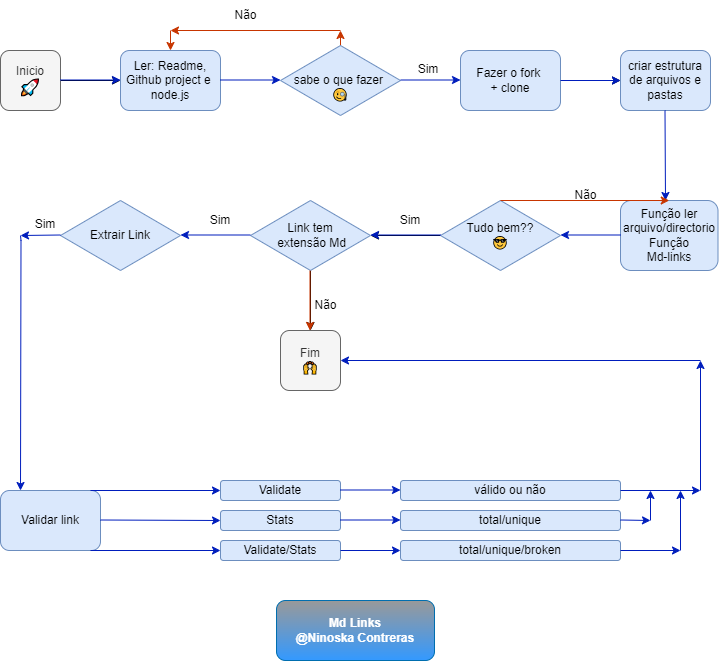

The diagram above was exported from draw.io. Its source (the exported page's mxGraphModel, read from the mxfile embedded in the PNG):
<mxGraphModel dx="1050" dy="581" grid="0" gridSize="10" guides="1" tooltips="1" connect="1" arrows="1" fold="1" page="1" pageScale="1" pageWidth="827" pageHeight="1169" background="none" math="0" shadow="0">
  <root>
    <mxCell id="WIyWlLk6GJQsqaUBKTNV-0" />
    <mxCell id="WIyWlLk6GJQsqaUBKTNV-1" parent="WIyWlLk6GJQsqaUBKTNV-0" />
    <mxCell id="qPLujmPvhQywfSwwntu9-21" value="" style="edgeStyle=orthogonalEdgeStyle;rounded=0;orthogonalLoop=1;jettySize=auto;html=1;" parent="WIyWlLk6GJQsqaUBKTNV-1" source="WIyWlLk6GJQsqaUBKTNV-3" target="qPLujmPvhQywfSwwntu9-0" edge="1">
      <mxGeometry relative="1" as="geometry" />
    </mxCell>
    <mxCell id="WIyWlLk6GJQsqaUBKTNV-3" value="Inicio&lt;br&gt;&lt;a style=&quot;background: transparent; font-family: &amp;quot;Helvetica Neue&amp;quot;, Helvetica, Arial, sans-serif; text-align: start; font-size: 16px; margin: 0px; padding: 0px; vertical-align: baseline; color: rgb(36, 88, 161);&quot; href=&quot;https://emojipedia.org/rocket/&quot;&gt;🚀&lt;/a&gt;" style="rounded=1;whiteSpace=wrap;html=1;fontSize=12;glass=0;strokeWidth=1;shadow=0;fillColor=#f5f5f5;strokeColor=#666666;fontColor=#333333;" parent="WIyWlLk6GJQsqaUBKTNV-1" vertex="1">
      <mxGeometry x="20" y="100" width="60" height="60" as="geometry" />
    </mxCell>
    <mxCell id="WIyWlLk6GJQsqaUBKTNV-11" value="criar estrutura de arquivos e pastas" style="rounded=1;whiteSpace=wrap;html=1;fontSize=12;glass=0;strokeWidth=1;shadow=0;fillColor=#dae8fc;strokeColor=#6c8ebf;" parent="WIyWlLk6GJQsqaUBKTNV-1" vertex="1">
      <mxGeometry x="640" y="100" width="90" height="60" as="geometry" />
    </mxCell>
    <mxCell id="qPLujmPvhQywfSwwntu9-28" value="" style="edgeStyle=orthogonalEdgeStyle;rounded=0;orthogonalLoop=1;jettySize=auto;html=1;" parent="WIyWlLk6GJQsqaUBKTNV-1" source="WIyWlLk6GJQsqaUBKTNV-12" target="WIyWlLk6GJQsqaUBKTNV-11" edge="1">
      <mxGeometry relative="1" as="geometry" />
    </mxCell>
    <mxCell id="WIyWlLk6GJQsqaUBKTNV-12" value="Fazer o fork&amp;nbsp;&lt;br style=&quot;border-color: var(--border-color);&quot;&gt;+ clone" style="rounded=1;whiteSpace=wrap;html=1;fontSize=12;glass=0;strokeWidth=1;shadow=0;fillColor=#dae8fc;strokeColor=#6c8ebf;" parent="WIyWlLk6GJQsqaUBKTNV-1" vertex="1">
      <mxGeometry x="480" y="100" width="100" height="60" as="geometry" />
    </mxCell>
    <mxCell id="qPLujmPvhQywfSwwntu9-0" value="&lt;div&gt;Ler: Readme,&lt;/div&gt;&lt;div&gt;Github project e&amp;nbsp;&lt;/div&gt;&lt;div&gt;node.js&lt;/div&gt;" style="rounded=1;whiteSpace=wrap;html=1;fillColor=#dae8fc;strokeColor=#6c8ebf;" parent="WIyWlLk6GJQsqaUBKTNV-1" vertex="1">
      <mxGeometry x="140" y="100" width="100" height="60" as="geometry" />
    </mxCell>
    <mxCell id="qPLujmPvhQywfSwwntu9-1" value="" style="endArrow=classic;html=1;rounded=0;fillColor=#fa6800;strokeColor=#C73500;" parent="WIyWlLk6GJQsqaUBKTNV-1" edge="1">
      <mxGeometry width="50" height="50" relative="1" as="geometry">
        <mxPoint x="360" y="100" as="sourcePoint" />
        <mxPoint x="360" y="80" as="targetPoint" />
      </mxGeometry>
    </mxCell>
    <mxCell id="qPLujmPvhQywfSwwntu9-3" value="" style="endArrow=classic;html=1;rounded=0;fillColor=#0050ef;strokeColor=#001DBC;" parent="WIyWlLk6GJQsqaUBKTNV-1" edge="1">
      <mxGeometry width="50" height="50" relative="1" as="geometry">
        <mxPoint x="240" y="129.5" as="sourcePoint" />
        <mxPoint x="300" y="129.5" as="targetPoint" />
      </mxGeometry>
    </mxCell>
    <mxCell id="qPLujmPvhQywfSwwntu9-4" value="" style="endArrow=classic;html=1;rounded=0;fillColor=#0050ef;strokeColor=#001DBC;" parent="WIyWlLk6GJQsqaUBKTNV-1" edge="1">
      <mxGeometry width="50" height="50" relative="1" as="geometry">
        <mxPoint x="80" y="129.5" as="sourcePoint" />
        <mxPoint x="140" y="129.5" as="targetPoint" />
      </mxGeometry>
    </mxCell>
    <mxCell id="qPLujmPvhQywfSwwntu9-7" value="" style="endArrow=classic;html=1;rounded=0;fillColor=#fa6800;strokeColor=#C73500;" parent="WIyWlLk6GJQsqaUBKTNV-1" edge="1">
      <mxGeometry width="50" height="50" relative="1" as="geometry">
        <mxPoint x="360" y="80" as="sourcePoint" />
        <mxPoint x="190" y="80" as="targetPoint" />
      </mxGeometry>
    </mxCell>
    <mxCell id="qPLujmPvhQywfSwwntu9-8" value="" style="endArrow=classic;html=1;rounded=0;fillColor=#fa6800;strokeColor=#C73500;" parent="WIyWlLk6GJQsqaUBKTNV-1" edge="1">
      <mxGeometry width="50" height="50" relative="1" as="geometry">
        <mxPoint x="190" y="80" as="sourcePoint" />
        <mxPoint x="190" y="100" as="targetPoint" />
      </mxGeometry>
    </mxCell>
    <mxCell id="qPLujmPvhQywfSwwntu9-10" value="Não" style="text;html=1;align=center;verticalAlign=middle;resizable=0;points=[];autosize=1;strokeColor=none;fillColor=none;" parent="WIyWlLk6GJQsqaUBKTNV-1" vertex="1">
      <mxGeometry x="240" y="50" width="50" height="30" as="geometry" />
    </mxCell>
    <mxCell id="qPLujmPvhQywfSwwntu9-14" value="&lt;br style=&quot;border-color: var(--border-color);&quot;&gt;sabe o que fazer&amp;nbsp;&lt;br style=&quot;border-color: var(--border-color);&quot;&gt;&lt;span style=&quot;border-color: var(--border-color);&quot;&gt;&amp;nbsp;🧐&amp;nbsp;&lt;/span&gt;" style="rhombus;whiteSpace=wrap;html=1;fillColor=#dae8fc;strokeColor=#6c8ebf;" parent="WIyWlLk6GJQsqaUBKTNV-1" vertex="1">
      <mxGeometry x="300" y="95" width="120" height="70" as="geometry" />
    </mxCell>
    <mxCell id="qPLujmPvhQywfSwwntu9-17" value="" style="endArrow=classic;html=1;rounded=0;fillColor=#0050ef;strokeColor=#001DBC;" parent="WIyWlLk6GJQsqaUBKTNV-1" edge="1">
      <mxGeometry width="50" height="50" relative="1" as="geometry">
        <mxPoint x="420" y="129.5" as="sourcePoint" />
        <mxPoint x="480" y="129.5" as="targetPoint" />
      </mxGeometry>
    </mxCell>
    <mxCell id="qPLujmPvhQywfSwwntu9-18" value="Sim" style="text;html=1;strokeColor=none;fillColor=none;align=center;verticalAlign=middle;whiteSpace=wrap;rounded=0;" parent="WIyWlLk6GJQsqaUBKTNV-1" vertex="1">
      <mxGeometry x="418" y="109" width="60" height="20" as="geometry" />
    </mxCell>
    <mxCell id="qPLujmPvhQywfSwwntu9-22" value="" style="endArrow=classic;html=1;rounded=0;fillColor=#0050ef;strokeColor=#001DBC;" parent="WIyWlLk6GJQsqaUBKTNV-1" edge="1">
      <mxGeometry width="50" height="50" relative="1" as="geometry">
        <mxPoint x="580" y="130" as="sourcePoint" />
        <mxPoint x="640" y="130" as="targetPoint" />
      </mxGeometry>
    </mxCell>
    <mxCell id="qPLujmPvhQywfSwwntu9-24" value="Função&amp;nbsp;ler arquivo/directorio&lt;br&gt;Função &lt;br&gt;Md-links" style="rounded=1;whiteSpace=wrap;html=1;fillColor=#dae8fc;strokeColor=#6c8ebf;" parent="WIyWlLk6GJQsqaUBKTNV-1" vertex="1">
      <mxGeometry x="640" y="250" width="97.5" height="70" as="geometry" />
    </mxCell>
    <mxCell id="qPLujmPvhQywfSwwntu9-25" value="" style="endArrow=classic;html=1;rounded=0;fillColor=#0050ef;strokeColor=#001DBC;" parent="WIyWlLk6GJQsqaUBKTNV-1" edge="1">
      <mxGeometry width="50" height="50" relative="1" as="geometry">
        <mxPoint x="684.5" y="160" as="sourcePoint" />
        <mxPoint x="685" y="250" as="targetPoint" />
      </mxGeometry>
    </mxCell>
    <mxCell id="qPLujmPvhQywfSwwntu9-40" value="" style="edgeStyle=orthogonalEdgeStyle;rounded=0;orthogonalLoop=1;jettySize=auto;html=1;" parent="WIyWlLk6GJQsqaUBKTNV-1" source="qPLujmPvhQywfSwwntu9-26" target="qPLujmPvhQywfSwwntu9-36" edge="1">
      <mxGeometry relative="1" as="geometry" />
    </mxCell>
    <mxCell id="qPLujmPvhQywfSwwntu9-26" value="Tudo bem??&lt;br&gt;😎" style="rhombus;whiteSpace=wrap;html=1;fillColor=#dae8fc;strokeColor=#6c8ebf;" parent="WIyWlLk6GJQsqaUBKTNV-1" vertex="1">
      <mxGeometry x="460" y="250" width="120" height="70" as="geometry" />
    </mxCell>
    <mxCell id="qPLujmPvhQywfSwwntu9-29" value="" style="endArrow=classic;html=1;rounded=0;exitX=1;exitY=0;exitDx=0;exitDy=0;entryX=0.5;entryY=0;entryDx=0;entryDy=0;fillColor=#fa6800;strokeColor=#C73500;" parent="WIyWlLk6GJQsqaUBKTNV-1" target="qPLujmPvhQywfSwwntu9-24" edge="1">
      <mxGeometry width="50" height="50" relative="1" as="geometry">
        <mxPoint x="520" y="250" as="sourcePoint" />
        <mxPoint x="610" y="252.5" as="targetPoint" />
      </mxGeometry>
    </mxCell>
    <mxCell id="qPLujmPvhQywfSwwntu9-31" value="" style="endArrow=classic;html=1;rounded=0;fillColor=#0050ef;strokeColor=#001DBC;" parent="WIyWlLk6GJQsqaUBKTNV-1" edge="1">
      <mxGeometry width="50" height="50" relative="1" as="geometry">
        <mxPoint x="640" y="284.5" as="sourcePoint" />
        <mxPoint x="580" y="284.5" as="targetPoint" />
      </mxGeometry>
    </mxCell>
    <mxCell id="qPLujmPvhQywfSwwntu9-32" value="Não" style="text;html=1;align=center;verticalAlign=middle;resizable=0;points=[];autosize=1;strokeColor=none;fillColor=none;" parent="WIyWlLk6GJQsqaUBKTNV-1" vertex="1">
      <mxGeometry x="580" y="230" width="50" height="30" as="geometry" />
    </mxCell>
    <mxCell id="qPLujmPvhQywfSwwntu9-34" value="" style="endArrow=classic;html=1;rounded=0;fillColor=#0050ef;strokeColor=#001DBC;" parent="WIyWlLk6GJQsqaUBKTNV-1" edge="1">
      <mxGeometry width="50" height="50" relative="1" as="geometry">
        <mxPoint x="460" y="284.5" as="sourcePoint" />
        <mxPoint x="390" y="284.5" as="targetPoint" />
      </mxGeometry>
    </mxCell>
    <mxCell id="qPLujmPvhQywfSwwntu9-35" value="Sim" style="text;html=1;strokeColor=none;fillColor=none;align=center;verticalAlign=middle;whiteSpace=wrap;rounded=0;" parent="WIyWlLk6GJQsqaUBKTNV-1" vertex="1">
      <mxGeometry x="400" y="260" width="60" height="20" as="geometry" />
    </mxCell>
    <mxCell id="qPLujmPvhQywfSwwntu9-45" value="" style="edgeStyle=orthogonalEdgeStyle;rounded=0;orthogonalLoop=1;jettySize=auto;html=1;" parent="WIyWlLk6GJQsqaUBKTNV-1" source="qPLujmPvhQywfSwwntu9-36" target="qPLujmPvhQywfSwwntu9-43" edge="1">
      <mxGeometry relative="1" as="geometry" />
    </mxCell>
    <mxCell id="qPLujmPvhQywfSwwntu9-36" value="Link tem&lt;br&gt;&amp;nbsp;extensão Md" style="rhombus;whiteSpace=wrap;html=1;fillColor=#dae8fc;strokeColor=#6c8ebf;" parent="WIyWlLk6GJQsqaUBKTNV-1" vertex="1">
      <mxGeometry x="270" y="250" width="120" height="70" as="geometry" />
    </mxCell>
    <mxCell id="qPLujmPvhQywfSwwntu9-37" value="" style="endArrow=classic;html=1;rounded=0;fillColor=#fa6800;strokeColor=#C73500;" parent="WIyWlLk6GJQsqaUBKTNV-1" edge="1">
      <mxGeometry width="50" height="50" relative="1" as="geometry">
        <mxPoint x="329.5" y="320" as="sourcePoint" />
        <mxPoint x="329.5" y="380" as="targetPoint" />
      </mxGeometry>
    </mxCell>
    <mxCell id="qPLujmPvhQywfSwwntu9-38" value="Sim" style="text;html=1;strokeColor=none;fillColor=none;align=center;verticalAlign=middle;whiteSpace=wrap;rounded=0;" parent="WIyWlLk6GJQsqaUBKTNV-1" vertex="1">
      <mxGeometry x="210" y="260" width="60" height="20" as="geometry" />
    </mxCell>
    <mxCell id="qPLujmPvhQywfSwwntu9-41" value="" style="endArrow=classic;html=1;rounded=0;fillColor=#0050ef;strokeColor=#001DBC;" parent="WIyWlLk6GJQsqaUBKTNV-1" edge="1">
      <mxGeometry width="50" height="50" relative="1" as="geometry">
        <mxPoint x="270" y="284.5" as="sourcePoint" />
        <mxPoint x="200" y="284.5" as="targetPoint" />
      </mxGeometry>
    </mxCell>
    <mxCell id="qPLujmPvhQywfSwwntu9-42" value="Não" style="text;html=1;align=center;verticalAlign=middle;resizable=0;points=[];autosize=1;strokeColor=none;fillColor=none;" parent="WIyWlLk6GJQsqaUBKTNV-1" vertex="1">
      <mxGeometry x="320" y="340" width="50" height="30" as="geometry" />
    </mxCell>
    <mxCell id="qPLujmPvhQywfSwwntu9-43" value="Fim&lt;br&gt;🙌" style="rounded=1;whiteSpace=wrap;html=1;fontSize=12;glass=0;strokeWidth=1;shadow=0;fillColor=#f5f5f5;strokeColor=#666666;fontColor=#333333;" parent="WIyWlLk6GJQsqaUBKTNV-1" vertex="1">
      <mxGeometry x="300" y="380" width="60" height="60" as="geometry" />
    </mxCell>
    <mxCell id="qPLujmPvhQywfSwwntu9-44" value="Extrair Link" style="rhombus;whiteSpace=wrap;html=1;fillColor=#dae8fc;strokeColor=#6c8ebf;" parent="WIyWlLk6GJQsqaUBKTNV-1" vertex="1">
      <mxGeometry x="80" y="250" width="120" height="70" as="geometry" />
    </mxCell>
    <mxCell id="qPLujmPvhQywfSwwntu9-49" value="" style="endArrow=classic;html=1;rounded=0;fillColor=#0050ef;strokeColor=#001DBC;" parent="WIyWlLk6GJQsqaUBKTNV-1" edge="1">
      <mxGeometry width="50" height="50" relative="1" as="geometry">
        <mxPoint x="80" y="284.5" as="sourcePoint" />
        <mxPoint x="40" y="285" as="targetPoint" />
      </mxGeometry>
    </mxCell>
    <mxCell id="qPLujmPvhQywfSwwntu9-51" value="" style="endArrow=classic;html=1;rounded=0;fillColor=#0050ef;strokeColor=#001DBC;entryX=0.2;entryY=0;entryDx=0;entryDy=0;entryPerimeter=0;" parent="WIyWlLk6GJQsqaUBKTNV-1" target="qPLujmPvhQywfSwwntu9-54" edge="1">
      <mxGeometry width="50" height="50" relative="1" as="geometry">
        <mxPoint x="40" y="285" as="sourcePoint" />
        <mxPoint x="40" y="535" as="targetPoint" />
        <Array as="points">
          <mxPoint x="40.5" y="290" />
        </Array>
      </mxGeometry>
    </mxCell>
    <mxCell id="qPLujmPvhQywfSwwntu9-54" value="&lt;div style=&quot;&quot;&gt;&lt;span style=&quot;background-color: initial;&quot;&gt;Validar link&lt;/span&gt;&lt;/div&gt;" style="rounded=1;whiteSpace=wrap;html=1;fontSize=12;glass=0;strokeWidth=1;shadow=0;align=center;fillColor=#dae8fc;strokeColor=#6c8ebf;" parent="WIyWlLk6GJQsqaUBKTNV-1" vertex="1">
      <mxGeometry x="20" y="540" width="100" height="60" as="geometry" />
    </mxCell>
    <mxCell id="qPLujmPvhQywfSwwntu9-55" value="" style="endArrow=classic;html=1;rounded=0;fillColor=#0050ef;strokeColor=#001DBC;" parent="WIyWlLk6GJQsqaUBKTNV-1" edge="1">
      <mxGeometry width="50" height="50" relative="1" as="geometry">
        <mxPoint x="110" y="540" as="sourcePoint" />
        <mxPoint x="240" y="540" as="targetPoint" />
      </mxGeometry>
    </mxCell>
    <mxCell id="qPLujmPvhQywfSwwntu9-56" value="" style="endArrow=classic;html=1;rounded=0;fillColor=#0050ef;strokeColor=#001DBC;" parent="WIyWlLk6GJQsqaUBKTNV-1" edge="1">
      <mxGeometry width="50" height="50" relative="1" as="geometry">
        <mxPoint x="110" y="600" as="sourcePoint" />
        <mxPoint x="240" y="600" as="targetPoint" />
      </mxGeometry>
    </mxCell>
    <mxCell id="qPLujmPvhQywfSwwntu9-57" value="" style="endArrow=classic;html=1;rounded=0;fillColor=#0050ef;strokeColor=#001DBC;" parent="WIyWlLk6GJQsqaUBKTNV-1" edge="1">
      <mxGeometry width="50" height="50" relative="1" as="geometry">
        <mxPoint x="120" y="569.5" as="sourcePoint" />
        <mxPoint x="240" y="570" as="targetPoint" />
      </mxGeometry>
    </mxCell>
    <mxCell id="qPLujmPvhQywfSwwntu9-60" value="Validate" style="rounded=1;whiteSpace=wrap;html=1;fillColor=#dae8fc;strokeColor=#6c8ebf;" parent="WIyWlLk6GJQsqaUBKTNV-1" vertex="1">
      <mxGeometry x="240" y="530" width="120" height="20" as="geometry" />
    </mxCell>
    <mxCell id="qPLujmPvhQywfSwwntu9-61" value="Stats" style="rounded=1;whiteSpace=wrap;html=1;fillColor=#dae8fc;strokeColor=#6c8ebf;" parent="WIyWlLk6GJQsqaUBKTNV-1" vertex="1">
      <mxGeometry x="240" y="560" width="120" height="20" as="geometry" />
    </mxCell>
    <mxCell id="qPLujmPvhQywfSwwntu9-62" value="Validate/Stats" style="rounded=1;whiteSpace=wrap;html=1;fillColor=#dae8fc;strokeColor=#6c8ebf;" parent="WIyWlLk6GJQsqaUBKTNV-1" vertex="1">
      <mxGeometry x="240" y="590" width="120" height="20" as="geometry" />
    </mxCell>
    <mxCell id="qPLujmPvhQywfSwwntu9-63" value="" style="endArrow=classic;html=1;rounded=0;fillColor=#0050ef;strokeColor=#001DBC;" parent="WIyWlLk6GJQsqaUBKTNV-1" edge="1">
      <mxGeometry width="50" height="50" relative="1" as="geometry">
        <mxPoint x="360" y="539.5" as="sourcePoint" />
        <mxPoint x="420" y="539.5" as="targetPoint" />
      </mxGeometry>
    </mxCell>
    <mxCell id="qPLujmPvhQywfSwwntu9-64" value="" style="endArrow=classic;html=1;rounded=0;fillColor=#0050ef;strokeColor=#001DBC;" parent="WIyWlLk6GJQsqaUBKTNV-1" edge="1">
      <mxGeometry width="50" height="50" relative="1" as="geometry">
        <mxPoint x="360" y="569.5" as="sourcePoint" />
        <mxPoint x="420" y="569.5" as="targetPoint" />
      </mxGeometry>
    </mxCell>
    <mxCell id="qPLujmPvhQywfSwwntu9-65" value="" style="endArrow=classic;html=1;rounded=0;fillColor=#0050ef;strokeColor=#001DBC;" parent="WIyWlLk6GJQsqaUBKTNV-1" edge="1">
      <mxGeometry width="50" height="50" relative="1" as="geometry">
        <mxPoint x="360" y="600" as="sourcePoint" />
        <mxPoint x="420" y="600" as="targetPoint" />
      </mxGeometry>
    </mxCell>
    <mxCell id="qPLujmPvhQywfSwwntu9-66" value="válido ou não" style="rounded=1;whiteSpace=wrap;html=1;fillColor=#dae8fc;strokeColor=#6c8ebf;" parent="WIyWlLk6GJQsqaUBKTNV-1" vertex="1">
      <mxGeometry x="420" y="530" width="220" height="20" as="geometry" />
    </mxCell>
    <mxCell id="qPLujmPvhQywfSwwntu9-67" value="total/unique" style="rounded=1;whiteSpace=wrap;html=1;fillColor=#dae8fc;strokeColor=#6c8ebf;" parent="WIyWlLk6GJQsqaUBKTNV-1" vertex="1">
      <mxGeometry x="420" y="560" width="220" height="20" as="geometry" />
    </mxCell>
    <mxCell id="qPLujmPvhQywfSwwntu9-68" value="total/unique/broken" style="rounded=1;whiteSpace=wrap;html=1;fillColor=#dae8fc;strokeColor=#6c8ebf;" parent="WIyWlLk6GJQsqaUBKTNV-1" vertex="1">
      <mxGeometry x="420" y="590" width="220" height="20" as="geometry" />
    </mxCell>
    <mxCell id="qPLujmPvhQywfSwwntu9-70" value="" style="endArrow=classic;html=1;rounded=0;fillColor=#0050ef;strokeColor=#001DBC;" parent="WIyWlLk6GJQsqaUBKTNV-1" edge="1">
      <mxGeometry width="50" height="50" relative="1" as="geometry">
        <mxPoint x="640" y="540" as="sourcePoint" />
        <mxPoint x="720" y="540" as="targetPoint" />
      </mxGeometry>
    </mxCell>
    <mxCell id="qPLujmPvhQywfSwwntu9-71" value="" style="endArrow=classic;html=1;rounded=0;fontStyle=1;fillColor=#0050ef;strokeColor=#001DBC;" parent="WIyWlLk6GJQsqaUBKTNV-1" edge="1">
      <mxGeometry width="50" height="50" relative="1" as="geometry">
        <mxPoint x="640" y="569.5" as="sourcePoint" />
        <mxPoint x="670" y="570" as="targetPoint" />
      </mxGeometry>
    </mxCell>
    <mxCell id="qPLujmPvhQywfSwwntu9-72" value="" style="endArrow=classic;html=1;rounded=0;fillColor=#0050ef;strokeColor=#001DBC;" parent="WIyWlLk6GJQsqaUBKTNV-1" edge="1">
      <mxGeometry width="50" height="50" relative="1" as="geometry">
        <mxPoint x="640" y="600" as="sourcePoint" />
        <mxPoint x="700" y="600" as="targetPoint" />
      </mxGeometry>
    </mxCell>
    <mxCell id="qPLujmPvhQywfSwwntu9-73" value="" style="endArrow=classic;html=1;rounded=0;fillColor=#0050ef;strokeColor=#001DBC;" parent="WIyWlLk6GJQsqaUBKTNV-1" edge="1">
      <mxGeometry width="50" height="50" relative="1" as="geometry">
        <mxPoint x="700" y="600" as="sourcePoint" />
        <mxPoint x="700" y="540" as="targetPoint" />
      </mxGeometry>
    </mxCell>
    <mxCell id="qPLujmPvhQywfSwwntu9-74" value="" style="endArrow=classic;html=1;rounded=0;fillColor=#0050ef;strokeColor=#001DBC;" parent="WIyWlLk6GJQsqaUBKTNV-1" edge="1">
      <mxGeometry width="50" height="50" relative="1" as="geometry">
        <mxPoint x="670" y="570" as="sourcePoint" />
        <mxPoint x="670" y="540" as="targetPoint" />
      </mxGeometry>
    </mxCell>
    <mxCell id="qPLujmPvhQywfSwwntu9-75" value="" style="endArrow=classic;html=1;rounded=0;fillColor=#0050ef;strokeColor=#001DBC;" parent="WIyWlLk6GJQsqaUBKTNV-1" edge="1">
      <mxGeometry width="50" height="50" relative="1" as="geometry">
        <mxPoint x="720" y="410" as="sourcePoint" />
        <mxPoint x="360" y="410" as="targetPoint" />
      </mxGeometry>
    </mxCell>
    <mxCell id="qPLujmPvhQywfSwwntu9-76" value="" style="endArrow=classic;html=1;rounded=0;fillColor=#0050ef;strokeColor=#001DBC;" parent="WIyWlLk6GJQsqaUBKTNV-1" edge="1">
      <mxGeometry width="50" height="50" relative="1" as="geometry">
        <mxPoint x="720" y="540" as="sourcePoint" />
        <mxPoint x="720" y="410" as="targetPoint" />
      </mxGeometry>
    </mxCell>
    <mxCell id="qPLujmPvhQywfSwwntu9-77" value="&lt;b&gt;Md Links&lt;br&gt;@Ninoska Contreras&lt;/b&gt;" style="rounded=1;whiteSpace=wrap;html=1;fillColor=#999999;fontColor=#ffffff;strokeColor=#006EAF;gradientColor=#3399FF;" parent="WIyWlLk6GJQsqaUBKTNV-1" vertex="1">
      <mxGeometry x="296" y="650" width="158" height="60" as="geometry" />
    </mxCell>
    <mxCell id="qPLujmPvhQywfSwwntu9-92" value="Sim" style="text;html=1;strokeColor=none;fillColor=none;align=center;verticalAlign=middle;whiteSpace=wrap;rounded=0;" parent="WIyWlLk6GJQsqaUBKTNV-1" vertex="1">
      <mxGeometry x="35" y="264" width="60" height="20" as="geometry" />
    </mxCell>
  </root>
</mxGraphModel>